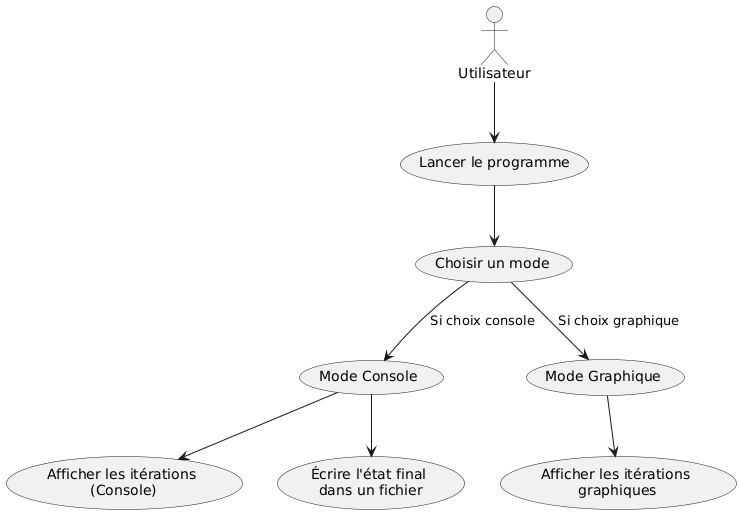

The diagram above was rendered by PlantUML. Its source (embedded in the PNG):
@startuml
actor Utilisateur as U

usecase "Lancer le programme" as UC_Lancer
usecase "Choisir un mode" as UC_ChoisirMode
usecase "Mode Console" as UC_ModeConsole
usecase "Mode Graphique" as UC_ModeGraphique
usecase "Afficher les itérations\n (Console)" as UC_AfficherConsole
usecase "Écrire l'état final\n dans un fichier" as UC_Sauvegarde
usecase "Afficher les itérations\n graphiques" as UC_AfficherGraphique

U --> UC_Lancer
UC_Lancer --> UC_ChoisirMode
UC_ChoisirMode --> UC_ModeConsole : Si choix console
UC_ChoisirMode --> UC_ModeGraphique : Si choix graphique

UC_ModeConsole --> UC_AfficherConsole
UC_ModeConsole --> UC_Sauvegarde

UC_ModeGraphique --> UC_AfficherGraphique
@enduml